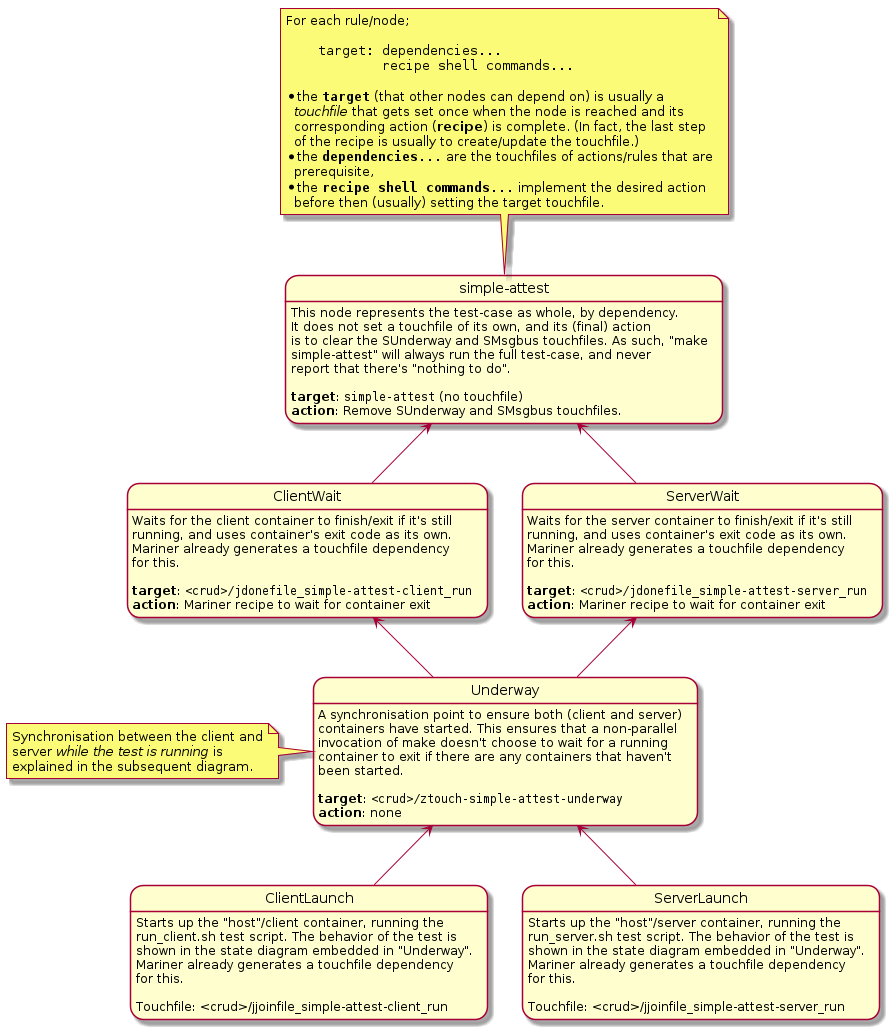

The diagram above was rendered by PlantUML. Its source (embedded in the PNG):
@startuml

note top of simpleAttest
For each rule/node;

""    target: dependencies...""
""            recipe shell commands...""

* the **""target""** (that other nodes can depend on) is usually a
  //touchfile// that gets set once when the node is reached and its
  corresponding action (**recipe**) is complete. (In fact, the last step
  of the recipe is usually to create/update the touchfile.)
* the **""dependencies...""** are the touchfiles of actions/rules that are
  prerequisite,
* the **""recipe shell commands...""** implement the desired action
  before then (usually) setting the target touchfile.
end note

state "simple-attest" as simpleAttest
state ClientWait
state ServerWait
state Underway
state ClientLaunch
state ServerLaunch

ClientWait -up-> simpleAttest
ServerWait -up-> simpleAttest
ClientWait -[hidden]r> ServerWait
Underway -up-> ClientWait
Underway -up-> ServerWait
ClientLaunch -up-> Underway
ServerLaunch -up-> Underway
ClientLaunch -[hidden]r> ServerLaunch

simpleAttest : This node represents the test-case as whole, by dependency.
simpleAttest : It does not set a touchfile of its own, and its (final) action
simpleAttest : is to clear the SUnderway and SMsgbus touchfiles. As such, "make
simpleAttest : simple-attest" will always run the full test-case, and never
simpleAttest : report that there's "nothing to do".
simpleAttest : 
simpleAttest : **target**: ""simple-attest"" (no touchfile)
simpleAttest : **action**: Remove SUnderway and SMsgbus touchfiles.

ClientWait : Waits for the client container to finish/exit if it's still
ClientWait : running, and uses container's exit code as its own.
ClientWait : Mariner already generates a touchfile dependency
ClientWait : for this.
ClientWait : 
ClientWait : **target**: ""<crud>/jdonefile_simple-attest-client_run""
ClientWait : **action**: Mariner recipe to wait for container exit

ServerWait : Waits for the server container to finish/exit if it's still
ServerWait : running, and uses container's exit code as its own.
ServerWait : Mariner already generates a touchfile dependency
ServerWait : for this.
ServerWait : 
ServerWait : **target**: ""<crud>/jdonefile_simple-attest-server_run""
ServerWait : **action**: Mariner recipe to wait for container exit

Underway : A synchronisation point to ensure both (client and server)
Underway : containers have started. This ensures that a non-parallel
Underway : invocation of make doesn't choose to wait for a running
Underway : container to exit if there are any containers that haven't 
Underway : been started.
Underway :
Underway : **target**: ""<crud>/ztouch-simple-attest-underway""
Underway : **action**: none

note left of Underway
Synchronisation between the client and
server //while the test is running// is
explained in the subsequent diagram.
end note

ClientLaunch : Starts up the "host"/client container, running the
ClientLaunch : run_client.sh test script. The behavior of the test is
ClientLaunch : shown in the state diagram embedded in "Underway".
ClientLaunch : Mariner already generates a touchfile dependency
ClientLaunch : for this.
ClientLaunch :
ClientLaunch : Touchfile: <crud>/jjoinfile_simple-attest-client_run

ServerLaunch : Starts up the "host"/server container, running the
ServerLaunch : run_server.sh test script. The behavior of the test is
ServerLaunch : shown in the state diagram embedded in "Underway".
ServerLaunch : Mariner already generates a touchfile dependency
ServerLaunch : for this.
ServerLaunch :
ServerLaunch : Touchfile: <crud>/jjoinfile_simple-attest-server_run

@enduml